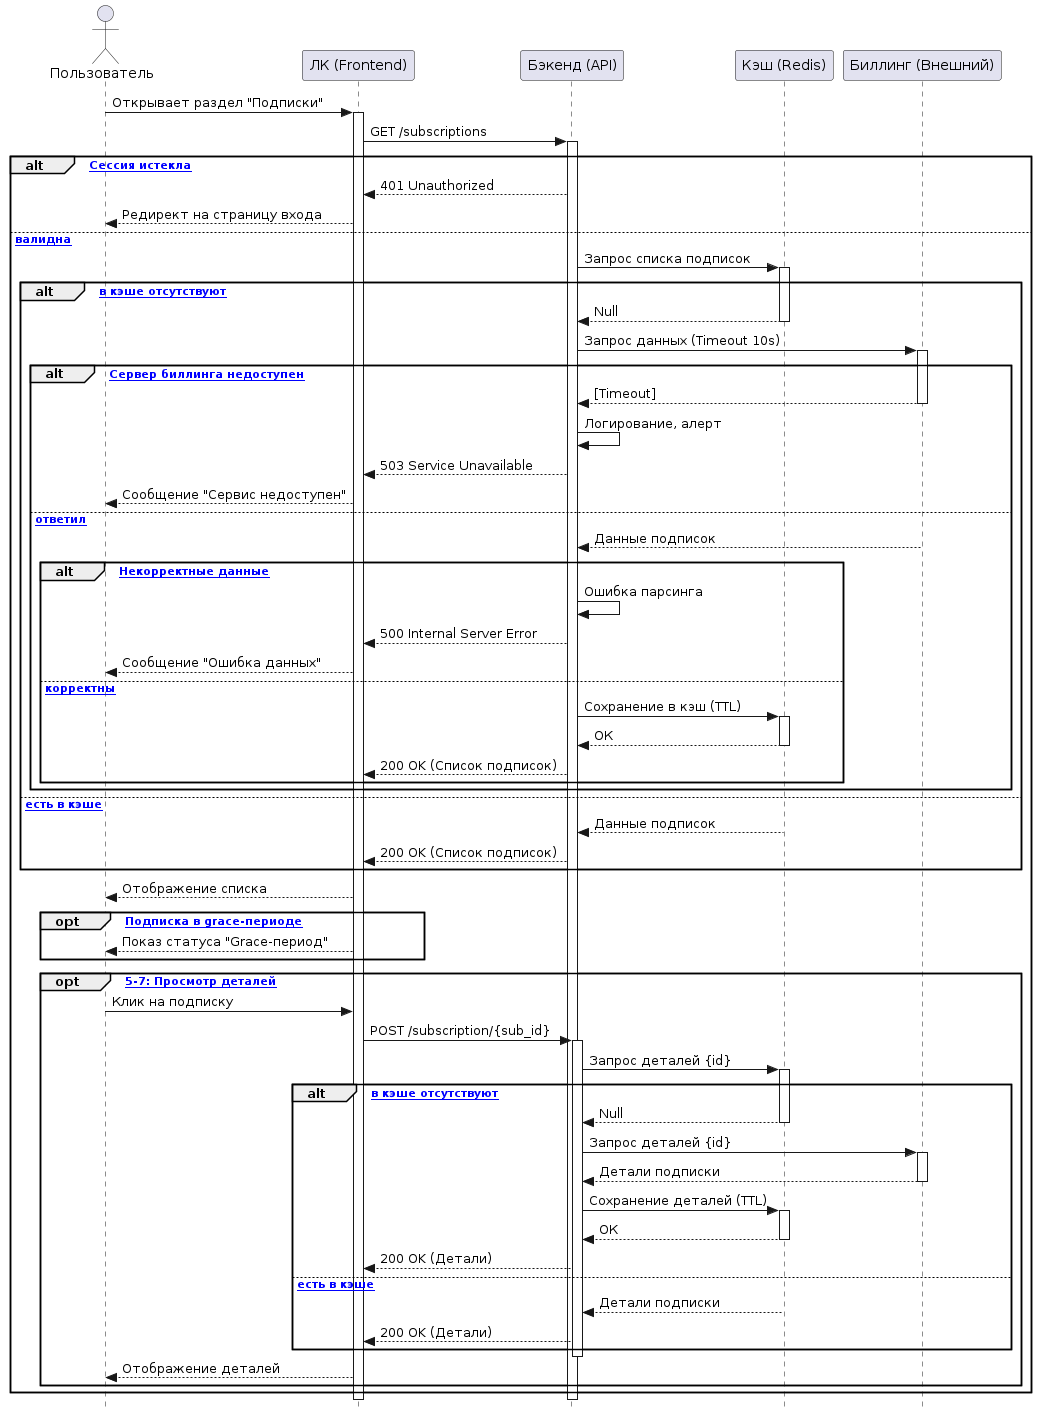

The diagram above was rendered by PlantUML. Its source (embedded in the PNG):
@startuml
skinparam style strictuml
actor Пользователь
participant "ЛК (Frontend)" as Frontend
participant "Бэкенд (API)" as Backend
participant "Кэш (Redis)" as Cache
participant "Биллинг (Внешний)" as Billing

Пользователь -> Frontend : Открывает раздел "Подписки"
activate Frontend

Frontend -> Backend : GET /subscriptions
activate Backend

alt [E2: Сессия истекла]
    Backend --> Frontend : 401 Unauthorized
    Frontend --> Пользователь : Редирект на страницу входа
else [Сессия валидна]
    Backend -> Cache : Запрос списка подписок
    activate Cache

    alt [Данные в кэше отсутствуют]
        Cache --> Backend : Null
        deactivate Cache

        Backend -> Billing : Запрос данных (Timeout 10s)
        activate Billing

        alt [E1: Сервер биллинга недоступен]
            Billing --> Backend : [Timeout]
            deactivate Billing
            Backend -> Backend : Логирование, алерт
            Backend --> Frontend : 503 Service Unavailable
            Frontend --> Пользователь : Сообщение "Сервис недоступен"
        else [Биллинг ответил]
            Billing --> Backend : Данные подписок
            deactivate Billing

            alt [E3: Некорректные данные]
                Backend -> Backend : Ошибка парсинга
                Backend --> Frontend : 500 Internal Server Error
                Frontend --> Пользователь : Сообщение "Ошибка данных"
            else [Данные корректны]
                Backend -> Cache : Сохранение в кэш (TTL)
                activate Cache
                Cache --> Backend : ОК
                deactivate Cache

                Backend --> Frontend : 200 OK (Список подписок)
            end
        end
    else [Данные есть в кэше]
        Cache --> Backend : Данные подписок
        deactivate Cache
        Backend --> Frontend : 200 OK (Список подписок)
    end

    Frontend --> Пользователь : Отображение списка

    opt [A2: Подписка в grace-периоде]
        Frontend --> Пользователь : Показ статуса "Grace-период"
    end

    opt [Шаг 5-7: Просмотр деталей]
        Пользователь -> Frontend : Клик на подписку
        
        Frontend -> Backend : POST /subscription/{sub_id}
        activate Backend

        Backend -> Cache : Запрос деталей {id}
        activate Cache

        alt [Детали в кэше отсутствуют]
            Cache --> Backend : Null
            deactivate Cache

            Backend -> Billing : Запрос деталей {id}
            activate Billing
            Billing --> Backend : Детали подписки
            deactivate Billing

            Backend -> Cache : Сохранение деталей (TTL)
            activate Cache
            Cache --> Backend : ОК
            deactivate Cache

            Backend --> Frontend : 200 OK (Детали)
        else [Детали есть в кэше]
            Cache --> Backend : Детали подписки
            deactivate Cache
            Backend --> Frontend : 200 OK (Детали)
        end

        deactivate Backend
        Frontend --> Пользователь : Отображение деталей
    end
end

deactivate Backend
deactivate Frontend
@enduml